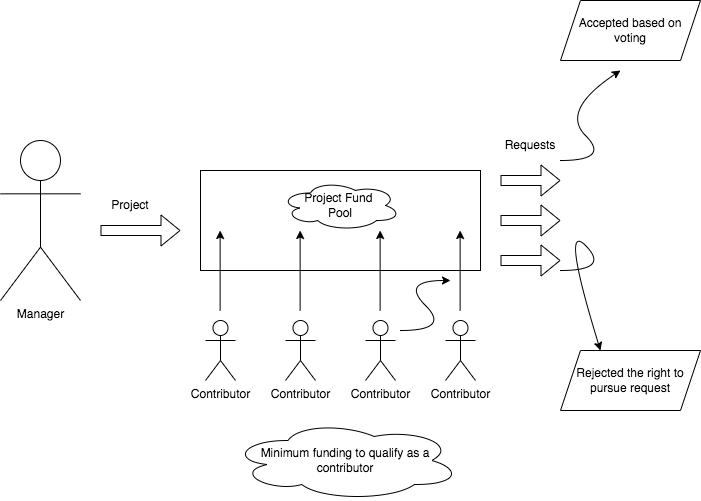

The diagram above was exported from draw.io. Its source (the exported page's mxGraphModel, read from the mxfile embedded in the PNG):
<mxGraphModel dx="701" dy="388" grid="1" gridSize="10" guides="1" tooltips="1" connect="1" arrows="1" fold="1" page="1" pageScale="1" pageWidth="850" pageHeight="1100" math="0" shadow="0">
  <root>
    <mxCell id="0" />
    <mxCell id="1" parent="0" />
    <mxCell id="gp5wiN5tR6iSKq05lUG6-2" value="Manager&lt;br&gt;" style="shape=umlActor;verticalLabelPosition=bottom;verticalAlign=top;html=1;outlineConnect=0;" vertex="1" parent="1">
      <mxGeometry x="80" y="150" width="80" height="160" as="geometry" />
    </mxCell>
    <mxCell id="gp5wiN5tR6iSKq05lUG6-5" value="" style="shape=flexArrow;endArrow=classic;html=1;rounded=0;" edge="1" parent="1">
      <mxGeometry width="50" height="50" relative="1" as="geometry">
        <mxPoint x="180" y="240" as="sourcePoint" />
        <mxPoint x="260" y="240" as="targetPoint" />
      </mxGeometry>
    </mxCell>
    <mxCell id="gp5wiN5tR6iSKq05lUG6-6" value="Contributor&lt;br&gt;" style="shape=umlActor;verticalLabelPosition=bottom;verticalAlign=top;html=1;outlineConnect=0;" vertex="1" parent="1">
      <mxGeometry x="285" y="330" width="30" height="60" as="geometry" />
    </mxCell>
    <mxCell id="gp5wiN5tR6iSKq05lUG6-9" value="Contributor&lt;br&gt;" style="shape=umlActor;verticalLabelPosition=bottom;verticalAlign=top;html=1;outlineConnect=0;" vertex="1" parent="1">
      <mxGeometry x="365" y="330" width="30" height="60" as="geometry" />
    </mxCell>
    <mxCell id="gp5wiN5tR6iSKq05lUG6-11" value="Contributor&lt;br&gt;" style="shape=umlActor;verticalLabelPosition=bottom;verticalAlign=top;html=1;outlineConnect=0;" vertex="1" parent="1">
      <mxGeometry x="445" y="330" width="30" height="60" as="geometry" />
    </mxCell>
    <mxCell id="gp5wiN5tR6iSKq05lUG6-12" value="Contributor&lt;br&gt;" style="shape=umlActor;verticalLabelPosition=bottom;verticalAlign=top;html=1;outlineConnect=0;" vertex="1" parent="1">
      <mxGeometry x="525" y="330" width="30" height="60" as="geometry" />
    </mxCell>
    <mxCell id="gp5wiN5tR6iSKq05lUG6-14" value="" style="rounded=0;whiteSpace=wrap;html=1;" vertex="1" parent="1">
      <mxGeometry x="280" y="180" width="280" height="100" as="geometry" />
    </mxCell>
    <mxCell id="gp5wiN5tR6iSKq05lUG6-21" value="" style="endArrow=classic;html=1;rounded=0;" edge="1" parent="1">
      <mxGeometry width="50" height="50" relative="1" as="geometry">
        <mxPoint x="299.63" y="320" as="sourcePoint" />
        <mxPoint x="299.63" y="240" as="targetPoint" />
      </mxGeometry>
    </mxCell>
    <mxCell id="gp5wiN5tR6iSKq05lUG6-22" value="" style="endArrow=classic;html=1;rounded=0;" edge="1" parent="1">
      <mxGeometry width="50" height="50" relative="1" as="geometry">
        <mxPoint x="379.63" y="320.0000000000001" as="sourcePoint" />
        <mxPoint x="379.63" y="240.0000000000001" as="targetPoint" />
      </mxGeometry>
    </mxCell>
    <mxCell id="gp5wiN5tR6iSKq05lUG6-23" value="" style="endArrow=classic;html=1;rounded=0;" edge="1" parent="1">
      <mxGeometry width="50" height="50" relative="1" as="geometry">
        <mxPoint x="459.63" y="320.0000000000001" as="sourcePoint" />
        <mxPoint x="459.63" y="240.0000000000001" as="targetPoint" />
      </mxGeometry>
    </mxCell>
    <mxCell id="gp5wiN5tR6iSKq05lUG6-24" value="" style="endArrow=classic;html=1;rounded=0;" edge="1" parent="1">
      <mxGeometry width="50" height="50" relative="1" as="geometry">
        <mxPoint x="539.63" y="320.0000000000001" as="sourcePoint" />
        <mxPoint x="539.63" y="240.0000000000001" as="targetPoint" />
      </mxGeometry>
    </mxCell>
    <mxCell id="gp5wiN5tR6iSKq05lUG6-25" value="Project Fund &lt;br&gt;Pool" style="ellipse;shape=cloud;whiteSpace=wrap;html=1;" vertex="1" parent="1">
      <mxGeometry x="360" y="190" width="120" height="50" as="geometry" />
    </mxCell>
    <mxCell id="gp5wiN5tR6iSKq05lUG6-26" value="Project" style="text;html=1;strokeColor=none;fillColor=none;align=center;verticalAlign=middle;whiteSpace=wrap;rounded=0;" vertex="1" parent="1">
      <mxGeometry x="180" y="200" width="60" height="30" as="geometry" />
    </mxCell>
    <mxCell id="gp5wiN5tR6iSKq05lUG6-27" value="" style="shape=flexArrow;endArrow=classic;html=1;rounded=0;" edge="1" parent="1">
      <mxGeometry width="50" height="50" relative="1" as="geometry">
        <mxPoint x="580" y="190" as="sourcePoint" />
        <mxPoint x="640" y="190" as="targetPoint" />
      </mxGeometry>
    </mxCell>
    <mxCell id="gp5wiN5tR6iSKq05lUG6-28" value="" style="shape=flexArrow;endArrow=classic;html=1;rounded=0;" edge="1" parent="1">
      <mxGeometry width="50" height="50" relative="1" as="geometry">
        <mxPoint x="580" y="230" as="sourcePoint" />
        <mxPoint x="640" y="230" as="targetPoint" />
      </mxGeometry>
    </mxCell>
    <mxCell id="gp5wiN5tR6iSKq05lUG6-30" value="" style="shape=flexArrow;endArrow=classic;html=1;rounded=0;" edge="1" parent="1">
      <mxGeometry width="50" height="50" relative="1" as="geometry">
        <mxPoint x="580" y="270" as="sourcePoint" />
        <mxPoint x="640" y="270" as="targetPoint" />
      </mxGeometry>
    </mxCell>
    <mxCell id="gp5wiN5tR6iSKq05lUG6-31" value="Requests" style="text;html=1;strokeColor=none;fillColor=none;align=center;verticalAlign=middle;whiteSpace=wrap;rounded=0;" vertex="1" parent="1">
      <mxGeometry x="580" y="140" width="60" height="30" as="geometry" />
    </mxCell>
    <mxCell id="gp5wiN5tR6iSKq05lUG6-32" value="Minimum funding to qualify as a contributor" style="ellipse;shape=cloud;whiteSpace=wrap;html=1;" vertex="1" parent="1">
      <mxGeometry x="310" y="430" width="230" height="80" as="geometry" />
    </mxCell>
    <mxCell id="gp5wiN5tR6iSKq05lUG6-33" value="" style="curved=1;endArrow=classic;html=1;rounded=0;" edge="1" parent="1">
      <mxGeometry width="50" height="50" relative="1" as="geometry">
        <mxPoint x="640" y="170" as="sourcePoint" />
        <mxPoint x="700" y="80" as="targetPoint" />
        <Array as="points">
          <mxPoint x="690" y="170" />
          <mxPoint x="640" y="120" />
        </Array>
      </mxGeometry>
    </mxCell>
    <mxCell id="gp5wiN5tR6iSKq05lUG6-34" value="Accepted based on voting" style="shape=parallelogram;perimeter=parallelogramPerimeter;whiteSpace=wrap;html=1;fixedSize=1;" vertex="1" parent="1">
      <mxGeometry x="640" y="10" width="140" height="60" as="geometry" />
    </mxCell>
    <mxCell id="gp5wiN5tR6iSKq05lUG6-36" value="Rejected the right to pursue request" style="shape=parallelogram;perimeter=parallelogramPerimeter;whiteSpace=wrap;html=1;fixedSize=1;" vertex="1" parent="1">
      <mxGeometry x="640" y="360" width="140" height="60" as="geometry" />
    </mxCell>
    <mxCell id="gp5wiN5tR6iSKq05lUG6-37" value="" style="curved=1;endArrow=classic;html=1;rounded=0;" edge="1" parent="1">
      <mxGeometry width="50" height="50" relative="1" as="geometry">
        <mxPoint x="480" y="340" as="sourcePoint" />
        <mxPoint x="530" y="290" as="targetPoint" />
        <Array as="points">
          <mxPoint x="530" y="340" />
          <mxPoint x="480" y="290" />
        </Array>
      </mxGeometry>
    </mxCell>
    <mxCell id="gp5wiN5tR6iSKq05lUG6-38" value="" style="curved=1;endArrow=classic;html=1;rounded=0;" edge="1" parent="1">
      <mxGeometry width="50" height="50" relative="1" as="geometry">
        <mxPoint x="640" y="280" as="sourcePoint" />
        <mxPoint x="680" y="360" as="targetPoint" />
        <Array as="points">
          <mxPoint x="690" y="280" />
          <mxPoint x="640" y="230" />
        </Array>
      </mxGeometry>
    </mxCell>
  </root>
</mxGraphModel>